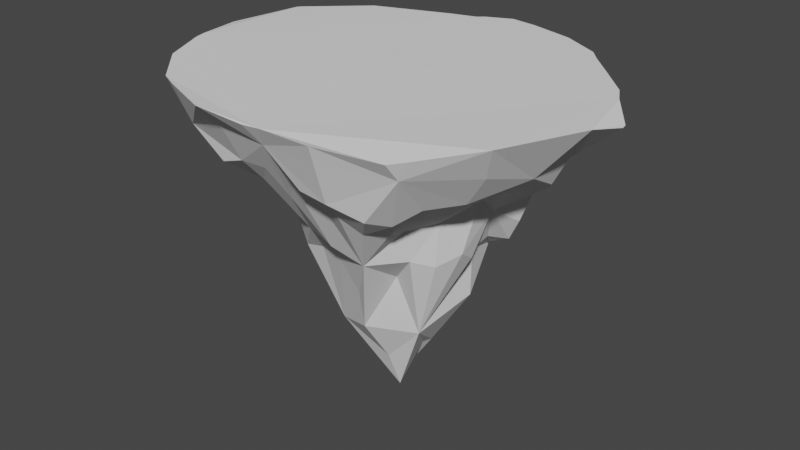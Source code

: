 # Source: island_base.blend  (saved by Blender 4.0.36; exported with 4.5.12 LTS)
import bpy
from mathutils import Matrix  # noqa: F401  (used for matrix-valued properties, if any)

bpy.ops.wm.read_factory_settings(use_empty=True)
scene = bpy.context.scene
scene.name = 'Scene'

# ---- collections
col_collection = bpy.data.collections.new('Collection'); scene.collection.children.link(col_collection)

# ---- world
world_world = bpy.data.worlds.new('World'); scene.world = world_world
world_world.use_nodes = True; world_world.node_tree.nodes.clear()
_N = world_world.node_tree.nodes; _L = world_world.node_tree.links
n0 = _N.new('ShaderNodeOutputWorld'); n0.name = 'World Output'; n0.location = (300, 300)
n1 = _N.new('ShaderNodeBackground'); n1.name = 'Background'; n1.location = (10, 300)
n1.inputs[0].default_value = (0.05088, 0.05088, 0.05088, 1.0)
_L.new(n1.outputs[0], n0.inputs[0])
n0.is_active_output = True
world_world.color = (0.05088, 0.05088, 0.05088)
world_world.use_sun_shadow = False
world_world.sun_shadow_jitter_overblur = 0.0

# ---- meshes
me_icosphere_001 = bpy.data.meshes.new('Icosphere.001')
me_icosphere_001.from_pydata([(0.0576, 0.02193, -2.025), (0.5821, -0.3915, -0.6441), (-0.2304, -0.6358, -0.8427), (-0.6962, 0.05211, -0.8701), (-0.1778, 0.8084, -0.5877), (0.588, 0.411, -0.776), (-0.2486, -0.3268, -1.636), (0.3572, -0.2903, -1.543), (0.2446, -0.6801, -0.9256), (0.6612, 0.03243, -0.6945), (0.4386, 0.3316, -1.105), (-0.3764, 0.1376, -1.489), (-0.6074, -0.3025, -0.9326), (-0.1008, 0.4888, -1.104), (-0.462, 0.497, -0.7797), (0.2773, 0.6979, -0.6844), (0.9168, -0.2022, -0.4117), (0.9355, 0.2926, -0.3515), (-0.01759, -0.9715, -0.3661), (-1.079, -0.2793, -0.4362), (-0.7814, -0.6683, -0.407), (-0.08054, -0.1218, -1.998), (0.5505, -0.3785, -0.9545), (-0.02822, -0.5846, -0.9851), (0.666, -0.1763, -0.6967), (0.5324, 0.3646, -1.036), (-0.1879, 0.1173, -1.653), (-0.6658, -0.1143, -0.8881), (-0.07487, 0.29, -1.559), (-0.3982, 0.799, -0.6436), (0.4101, 0.5073, -0.7855), (0.7825, -0.3184, -0.4807), (-0.1545, -0.8653, -0.5197), (-0.9947, -0.1226, -0.5265), (0.7376, 0.676, -0.4751), (-0.2922, -0.4655, -1.063), (0.1943, -0.04276, -1.794), (0.4457, -0.5515, -0.6808), (0.7164, 0.2514, -0.8349), (0.07235, 0.2981, -1.725), (-0.5883, 0.09886, -0.9996), (-0.4787, -0.5069, -0.8396), (-0.1478, 0.701, -0.8875), (-0.6963, 0.3219, -0.9048), (0.07915, 0.7834, -0.5523), (0.8024, 0.4112, -0.4767), (0.6661, -0.5805, -0.5119), (-0.4891, -0.7761, -0.5278), (-0.9782, 0.1964, -0.5401), (0.4986, 0.8623, -0.412), (0.2601, 0.8883, -0.3885), (-0.5681, 0.676, -0.3443), (-0.7812, 0.4694, -0.38), (-0.9886, -0.5594, -0.3768), (-0.8942, -0.2724, -0.6646), (-0.7492, -0.4927, -0.6623), (0.1418, -0.886, -0.5114), (0.4085, -0.8606, -0.5907), (1.03, 0.1675, -0.3555), (0.8542, -0.0596, -0.4998), (0.8441, 0.2127, -0.5116), (0.2944, 0.4215, -0.9505), (0.1359, 0.5223, -1.195), (0.1141, 0.6271, -0.9331), (-0.2764, 0.4464, -0.9587), (-0.281, 0.3004, -1.394), (-0.4736, 0.3146, -1.107), (-0.5718, -0.08635, -1.134), (-0.3418, -0.09094, -1.557), (-0.4864, -0.2771, -1.255), (0.5387, 0.1711, -0.9668), (0.6121, -0.0954, -0.9828), (0.4865, 0.07416, -1.37), (0.0636, -0.5231, -1.246), (0.08988, -0.2728, -1.83), (0.2744, -0.4082, -1.105), (0.108, -0.1765, -2.098), (0.6412, -0.2362, -0.8934), (-0.2386, -0.006255, -1.891), (-0.1663, 0.2232, -1.566), (-0.07287, 0.4074, -1.542), (0.6938, -0.1538, -0.5329), (0.03749, -0.7371, -0.8373), (-0.7644, -0.1667, -0.709), (-0.4762, 0.7873, -0.3951), (0.6375, 0.7892, -0.471), (0.7862, -0.4843, -0.4571), (-0.348, -0.8877, -0.4564), (-1.07, 0.04286, -0.4527), (0.8033, 0.5649, -0.3834), (0.3726, 0.8923, -0.2672), (0.119, 0.8864, -0.399), (-0.7334, 0.6314, -0.2327), (-0.7939, 0.3572, -0.6841), (-0.9347, -0.4234, -0.482), (-0.5429, -0.5675, -0.6481), (0.2991, -0.9471, -0.4787), (0.5335, -0.6971, -0.5443), (0.9927, 0.1007, -0.4732), (0.776, 0.3054, -0.6344), (0.3856, 0.4213, -0.9833), (0.1961, 0.5395, -0.9981), (0.002725, 0.6971, -0.8282), (-0.2766, 0.6578, -0.8629), (-0.3354, 0.3484, -1.132), (-0.6188, 0.2506, -1.032), (-0.6113, -0.03136, -0.9969), (-0.5049, -0.165, -1.303), (-0.4613, -0.4344, -1.115), (0.6273, 0.2787, -0.9995), (0.5081, 0.05139, -1.021), (0.2204, 0.0187, -1.79), (-0.0738, -0.5393, -1.05), (0.04547, -0.457, -1.531), (0.4462, -0.4937, -0.9041), (-1.168, 0.3848, -0.2091), (-1.114, 0.4588, -0.1689), (-0.386, 0.8921, -0.4282), (-0.2391, 0.9576, -0.3166), (1.116, -0.2391, -0.2544), (0.9341, -0.3687, -0.3714), (-0.04007, -1.163, -0.06707), (-0.1977, -1.011, -0.2992), (-1.349, -0.443, -0.1178), (-1.258, -0.1845, -0.3178), (-0.4568, 1.064, 0.08436), (-0.3629, 0.9722, -0.03895), (0.8097, 0.8798, 0.0813), (0.7354, 0.707, -0.1586), (-0.04469, 0.9219, -0.4063), (1.397, -0.1439, 0.07877), (0.9097, 0.4633, -0.2449), (1.072, 0.3864, -0.06859), (0.02422, -1.246, 0.07219), (0.7483, -0.7541, -0.3703), (0.8043, -1.026, -0.08369), (-1.408, -0.427, 0.09047), (-0.6038, -0.9672, -0.3874), (-0.9015, -0.9329, -0.232), (-0.1939, 1.169, -0.08373), (-1.46, 0.2931, 0.07482), (-1.339, 0.1289, -0.09624), (-1.429, -0.3407, 0.09039), (-0.4406, -1.115, -0.06801), (-0.09907, -1.258, 0.06934), (1.053, -0.6051, -0.1456), (1.278, -0.421, 0.07949), (0.7318, 0.9704, 0.08161), (0.543, 0.8653, -0.131), (0.1348, 1.212, 0.08117), (0.2393, 1.038, -0.1781), (-0.6937, 0.9822, 0.08371), (-0.6803, 0.8335, -0.2181), (-1.392, 0.522, 0.08233), (-1.019, 0.5888, -0.167), (-1.25, -0.5866, -0.2414), (-1.114, -0.3945, -0.3838), (0.3716, -1.197, -0.05159), (0.1556, -1.092, -0.3082), (0.5479, -1.007, -0.4141), (1.13, 0.1015, -0.2381), (1.009, -0.08541, -0.3866), (-0.5144, 0.9147, -0.3152), (0.6415, 0.7895, -0.2471), (0.894, -0.5528, -0.3625), (-0.3986, -1.005, -0.3107), (-1.238, 0.0548, -0.2915), (-1.209, 0.2501, -0.2501), (0.8654, 0.6041, -0.1971), (1.008, 0.6779, 0.08054), (0.4153, 0.9927, -0.06895), (0.4531, 1.123, 0.08175), (0.02983, 1.004, -0.2671), (-0.8742, 0.749, -0.122), (-1.008, 0.871, 0.08344), (-1.099, -0.4682, -0.3691), (0.3467, -1.091, -0.3324), (0.6132, -0.853, -0.4745), (1.294, 0.1061, -0.06687), (1.445, 0.1255, 0.03409), (1.458, 0.07635, 0.03709), (1.058, 0.04215, -0.4055), (1.274, 0.3491, 0.07931), (0.7916, -1.117, 0.03613), (-0.994, -1.03, 0.07859), (-1.411, 0.4994, 0.08159), (-0.05773, 1.236, 0.08283), (1.203, 0.4754, 0.07978), (1.068, 0.615, 0.08031), (-0.841, -1.105, 0.08248), (0.8684, -1.035, 0.04437), (-0.28, 1.111, 0.08488), (-0.2322, 1.147, 0.08567), (-1.521, -0.001035, 0.0691), (-0.4708, -1.253, 0.08431), (1.155, -0.705, 0.07997), (-1.258, -0.7546, 0.08877), (0.3827, -1.244, 0.06871)], [], [(0, 36, 76, 21), (7, 74, 76, 36), (6, 21, 76, 74), (1, 22, 77, 24), (7, 71, 77, 22), (9, 24, 77, 71), (0, 21, 78, 26), (6, 68, 78, 21), (11, 26, 78, 68), (0, 26, 79, 28), (11, 65, 79, 26), (13, 28, 79, 65), (0, 28, 80, 39), (13, 62, 80, 28), (10, 39, 80, 62), (1, 24, 81, 31), (9, 59, 81, 24), (16, 31, 81, 59), (2, 23, 82, 32), (8, 56, 82, 23), (18, 32, 82, 56), (3, 27, 83, 33), (12, 54, 83, 27), (19, 33, 83, 54), (14, 51, 84, 29), (5, 30, 85, 34), (15, 49, 85, 30), (1, 31, 86, 46), (2, 32, 87, 47), (89, 34, 128, 168), (4, 29, 117, 118), (3, 33, 88, 48), (84, 51, 152, 162), (57, 97, 177, 159), (48, 88, 166, 167), (29, 84, 162, 117), (5, 34, 89, 45), (97, 46, 134, 177), (88, 33, 124, 166), (92, 52, 154, 173), (15, 50, 90, 49), (47, 87, 165, 137), (15, 44, 91, 50), (51, 92, 173, 152), (19, 54, 156, 123), (96, 57, 159, 176), (14, 52, 92, 51), (50, 91, 172, 150), (14, 43, 93, 52), (3, 48, 93, 43), (116, 52, 93, 48, 115), (53, 20, 138, 155), (12, 55, 94, 54), (20, 53, 94, 55), (12, 41, 95, 55), (2, 47, 95, 41), (20, 55, 95, 47), (17, 45, 131, 132), (8, 57, 96, 56), (56, 96, 176, 158), (8, 37, 97, 57), (1, 46, 97, 37), (16, 59, 161, 119), (87, 32, 122, 165), (116, 115, 185, 153), (9, 60, 98, 59), (17, 58, 98, 60), (9, 38, 99, 60), (5, 45, 99, 38), (17, 60, 99, 45), (10, 61, 100, 25), (15, 30, 100, 61), (5, 25, 100, 30), (10, 62, 101, 61), (13, 63, 101, 62), (15, 61, 101, 63), (13, 42, 102, 63), (4, 44, 102, 42), (15, 63, 102, 44), (13, 64, 103, 42), (14, 29, 103, 64), (4, 42, 103, 29), (13, 65, 104, 64), (11, 66, 104, 65), (14, 64, 104, 66), (11, 40, 105, 66), (3, 43, 105, 40), (14, 66, 105, 43), (11, 67, 106, 40), (12, 27, 106, 67), (3, 40, 106, 27), (11, 68, 107, 67), (6, 69, 107, 68), (12, 67, 107, 69), (6, 35, 108, 69), (2, 41, 108, 35), (12, 69, 108, 41), (9, 70, 109, 38), (10, 25, 109, 70), (5, 38, 109, 25), (9, 71, 110, 70), (7, 72, 110, 71), (10, 70, 110, 72), (7, 36, 111, 72), (0, 39, 111, 36), (10, 72, 111, 39), (6, 73, 112, 35), (8, 23, 112, 73), (2, 35, 112, 23), (6, 74, 113, 73), (7, 75, 113, 74), (8, 73, 113, 75), (7, 22, 114, 75), (1, 37, 114, 22), (8, 75, 114, 37), (33, 19, 123, 124), (58, 17, 132, 160), (46, 86, 164, 134), (91, 44, 129, 172), (98, 58, 160, 181), (52, 116, 153, 154), (86, 31, 120, 164), (32, 18, 121, 122), (90, 50, 150, 170), (44, 4, 118, 129), (94, 53, 155, 175), (115, 48, 167, 185), (34, 85, 163, 128), (59, 98, 181, 161), (49, 90, 170, 148), (31, 16, 119, 120), (85, 49, 148, 163), (45, 89, 168, 131), (54, 94, 175, 156), (18, 56, 158, 121), (20, 47, 137, 138), (118, 117, 162, 126), (125, 126, 162, 152, 151), (127, 128, 163, 148, 147), (119, 145, 164, 120), (135, 134, 164, 145), (121, 143, 165, 122), (138, 137, 165, 143), (123, 141, 166, 124), (185, 167, 166, 141, 140), (125, 191, 126), (186, 139, 192), (127, 169, 168, 128), (140, 141, 193), (147, 148, 170, 171), (149, 171, 170, 150), (118, 139, 172, 129), (149, 150, 172, 139, 186), (151, 152, 173, 174), (153, 174, 173, 154), (123, 156, 175, 155), (121, 158, 176, 157), (135, 157, 176, 159), (135, 159, 177, 134), (179, 180, 178), (119, 161, 181, 160), (118, 126, 191, 192, 139), (119, 146, 195, 145), (135, 145, 195, 190), (121, 144, 194, 143), (138, 143, 194, 189), (123, 142, 193, 141), (132, 131, 168, 169, 188), (132, 188, 187), (123, 136, 142), (123, 155, 196, 136), (121, 133, 144), (121, 157, 197, 133), (119, 130, 146), (119, 160, 178, 180, 130), (180, 179, 182, 187, 188, 169, 127, 147, 171, 149, 186, 192, 191, 125, 151, 174, 153, 185, 140, 193, 142, 136, 196, 184, 189, 194, 144, 133, 197, 183, 190, 195, 146, 130), (138, 189, 184), (138, 184, 196, 155), (135, 190, 183), (135, 183, 197, 157), (132, 187, 182), (132, 182, 179, 178, 160)])
_uv = me_icosphere_001.uv_layers.new(name='UVMap')
_uv.uv.foreach_set('vector', [0.1818, 0.0, 0.2045, 0.03937, 0.1818, 0.05249, 0.1591, 0.03937, 0.2273, 0.07873, 0.1818, 0.07873, 0.1818, 0.05249, 0.2045, 0.03937, 0.1364, 0.07873, 0.1591, 0.03937, 0.1818, 0.05249, 0.1818, 0.07873, 0.2727, 0.1575, 0.2955, 0.1181, 0.3182, 0.1312, 0.3182, 0.1575, 0.3182, 0.07873, 0.3409, 0.1181, 0.3182, 0.1312, 0.2955, 0.1181, 0.3636, 0.1575, 0.3182, 0.1575, 0.3182, 0.1312, 0.3409, 0.1181, 0.9091, 0.0, 0.9318, 0.03937, 0.9091, 0.05249, 0.8864, 0.03937, 0.9545, 0.07873, 0.9091, 0.07873, 0.9091, 0.05249, 0.9318, 0.03937, 0.8636, 0.07873, 0.8864, 0.03937, 0.9091, 0.05249, 0.9091, 0.07873, 0.7273, 0.0, 0.75, 0.03937, 0.7273, 0.05249, 0.7045, 0.03937, 0.7727, 0.07873, 0.7273, 0.07873, 0.7273, 0.05249, 0.75, 0.03937, 0.6818, 0.07873, 0.7045, 0.03937, 0.7273, 0.05249, 0.7273, 0.07873, 0.5455, 0.0, 0.5682, 0.03937, 0.5455, 0.05249, 0.5227, 0.03937, 0.5909, 0.07873, 0.5455, 0.07873, 0.5455, 0.05249, 0.5682, 0.03937, 0.5, 0.07873, 0.5227, 0.03937, 0.5455, 0.05249, 0.5455, 0.07873, 0.2727, 0.1575, 0.3182, 0.1575, 0.3182, 0.1837, 0.2955, 0.1968, 0.3636, 0.1575, 0.3409, 0.1968, 0.3182, 0.1837, 0.3182, 0.1575, 0.3182, 0.2362, 0.2955, 0.1968, 0.3182, 0.1837, 0.3409, 0.1968, 0.09091, 0.1575, 0.1364, 0.1575, 0.1364, 0.1837, 0.1136, 0.1968, 0.1818, 0.1575, 0.1591, 0.1968, 0.1364, 0.1837, 0.1364, 0.1575, 0.1364, 0.2362, 0.1136, 0.1968, 0.1364, 0.1837, 0.1591, 0.1968, 0.8182, 0.1575, 0.8636, 0.1575, 0.8636, 0.1837, 0.8409, 0.1968, 0.9091, 0.1575, 0.8864, 0.1968, 0.8636, 0.1837, 0.8636, 0.1575, 0.8636, 0.2362, 0.8409, 0.1968, 0.8636, 0.1837, 0.8864, 0.1968, 0.7273, 0.1575, 0.7045, 0.1968, 0.6818, 0.1837, 0.6818, 0.1575, 0.4545, 0.1575, 0.5, 0.1575, 0.5, 0.1837, 0.4773, 0.1968, 0.5455, 0.1575, 0.5227, 0.1968, 0.5, 0.1837, 0.5, 0.1575, 0.2727, 0.1575, 0.2955, 0.1968, 0.2727, 0.2099, 0.25, 0.1968, 0.09091, 0.1575, 0.1136, 0.1968, 0.09091, 0.2099, 0.06818, 0.1968, 0.4545, 0.2099, 0.4773, 0.1968, 0.4773, 0.1968, 0.4545, 0.2099, 0.6364, 0.1575, 0.6818, 0.1575, 0.6818, 0.1575, 0.6364, 0.1575, 0.8182, 0.1575, 0.8409, 0.1968, 0.8182, 0.2099, 0.7955, 0.1968, 0.6818, 0.1837, 0.7045, 0.1968, 0.7045, 0.1968, 0.6818, 0.1837, 0.2045, 0.1968, 0.2273, 0.1837, 0.2273, 0.1837, 0.2045, 0.1968, 0.7955, 0.1968, 0.8182, 0.2099, 0.8182, 0.2099, 0.7955, 0.1968, 0.6818, 0.1575, 0.6818, 0.1837, 0.6818, 0.1837, 0.6818, 0.1575, 0.4545, 0.1575, 0.4773, 0.1968, 0.4545, 0.2099, 0.4318, 0.1968, 0.2273, 0.1837, 0.25, 0.1968, 0.25, 0.1968, 0.2273, 0.1837, 0.8182, 0.2099, 0.8409, 0.1968, 0.8409, 0.1968, 0.8182, 0.2099, 0.7273, 0.2099, 0.75, 0.1968, 0.75, 0.1968, 0.7273, 0.2099, 0.5455, 0.1575, 0.5682, 0.1968, 0.5455, 0.2099, 0.5227, 0.1968, 0.06818, 0.1968, 0.09091, 0.2099, 0.09091, 0.2099, 0.06818, 0.1968, 0.5455, 0.1575, 0.5909, 0.1575, 0.5909, 0.1837, 0.5682, 0.1968, 0.7045, 0.1968, 0.7273, 0.2099, 0.7273, 0.2099, 0.7045, 0.1968, 0.8636, 0.2362, 0.8864, 0.1968, 0.8864, 0.1968, 0.8636, 0.2362, 0.1818, 0.2099, 0.2045, 0.1968, 0.2045, 0.1968, 0.1818, 0.2099, 0.7273, 0.1575, 0.75, 0.1968, 0.7273, 0.2099, 0.7045, 0.1968, 0.5682, 0.1968, 0.5909, 0.1837, 0.5909, 0.1837, 0.5682, 0.1968, 0.7273, 0.1575, 0.7727, 0.1575, 0.7727, 0.1837, 0.75, 0.1968, 0.8182, 0.1575, 0.7955, 0.1968, 0.7727, 0.1837, 0.7727, 0.1575, 0.7712, 0.2336, 0.75, 0.1968, 0.7727, 0.1837, 0.7955, 0.1968, 0.774, 0.234, 0.9091, 0.2362, 0.9545, 0.2362, 0.9545, 0.2362, 0.9091, 0.2362, 0.9091, 0.1575, 0.9318, 0.1968, 0.9091, 0.2099, 0.8864, 0.1968, 0.9545, 0.2362, 0.9091, 0.2362, 0.9091, 0.2099, 0.9318, 0.1968, 0.9091, 0.1575, 0.9545, 0.1575, 0.9545, 0.1837, 0.9318, 0.1968, 1.0, 0.1575, 0.9773, 0.1968, 0.9545, 0.1837, 0.9545, 0.1575, 0.9545, 0.2362, 0.9318, 0.1968, 0.9545, 0.1837, 0.9773, 0.1968, 0.4091, 0.2362, 0.4318, 0.1968, 0.4318, 0.1968, 0.4091, 0.2362, 0.1818, 0.1575, 0.2045, 0.1968, 0.1818, 0.2099, 0.1591, 0.1968, 0.1591, 0.1968, 0.1818, 0.2099, 0.1818, 0.2099, 0.1591, 0.1968, 0.1818, 0.1575, 0.2273, 0.1575, 0.2273, 0.1837, 0.2045, 0.1968, 0.2727, 0.1575, 0.25, 0.1968, 0.2273, 0.1837, 0.2273, 0.1575, 0.3182, 0.2362, 0.3409, 0.1968, 0.3409, 0.1968, 0.3182, 0.2362, 0.09091, 0.2099, 0.1136, 0.1968, 0.1136, 0.1968, 0.09091, 0.2099, 0.7712, 0.2336, 0.774, 0.234, 0.774, 0.234, 0.7712, 0.2336, 0.3636, 0.1575, 0.3864, 0.1968, 0.3636, 0.2099, 0.3409, 0.1968, 0.4091, 0.2362, 0.3636, 0.2362, 0.3636, 0.2099, 0.3864, 0.1968, 0.3636, 0.1575, 0.4091, 0.1575, 0.4091, 0.1837, 0.3864, 0.1968, 0.4545, 0.1575, 0.4318, 0.1968, 0.4091, 0.1837, 0.4091, 0.1575, 0.4091, 0.2362, 0.3864, 0.1968, 0.4091, 0.1837, 0.4318, 0.1968, 0.5, 0.07873, 0.5227, 0.1181, 0.5, 0.1312, 0.4773, 0.1181, 0.5455, 0.1575, 0.5, 0.1575, 0.5, 0.1312, 0.5227, 0.1181, 0.4545, 0.1575, 0.4773, 0.1181, 0.5, 0.1312, 0.5, 0.1575, 0.5, 0.07873, 0.5455, 0.07873, 0.5455, 0.105, 0.5227, 0.1181, 0.5909, 0.07873, 0.5682, 0.1181, 0.5455, 0.105, 0.5455, 0.07873, 0.5455, 0.1575, 0.5227, 0.1181, 0.5455, 0.105, 0.5682, 0.1181, 0.5909, 0.07873, 0.6136, 0.1181, 0.5909, 0.1312, 0.5682, 0.1181, 0.6364, 0.1575, 0.5909, 0.1575, 0.5909, 0.1312, 0.6136, 0.1181, 0.5455, 0.1575, 0.5682, 0.1181, 0.5909, 0.1312, 0.5909, 0.1575, 0.6818, 0.07873, 0.7045, 0.1181, 0.6818, 0.1312, 0.6591, 0.1181, 0.7273, 0.1575, 0.6818, 0.1575, 0.6818, 0.1312, 0.7045, 0.1181, 0.6364, 0.1575, 0.6591, 0.1181, 0.6818, 0.1312, 0.6818, 0.1575, 0.6818, 0.07873, 0.7273, 0.07873, 0.7273, 0.105, 0.7045, 0.1181, 0.7727, 0.07873, 0.75, 0.1181, 0.7273, 0.105, 0.7273, 0.07873, 0.7273, 0.1575, 0.7045, 0.1181, 0.7273, 0.105, 0.75, 0.1181, 0.7727, 0.07873, 0.7955, 0.1181, 0.7727, 0.1312, 0.75, 0.1181, 0.8182, 0.1575, 0.7727, 0.1575, 0.7727, 0.1312, 0.7955, 0.1181, 0.7273, 0.1575, 0.75, 0.1181, 0.7727, 0.1312, 0.7727, 0.1575, 0.8636, 0.07873, 0.8864, 0.1181, 0.8636, 0.1312, 0.8409, 0.1181, 0.9091, 0.1575, 0.8636, 0.1575, 0.8636, 0.1312, 0.8864, 0.1181, 0.8182, 0.1575, 0.8409, 0.1181, 0.8636, 0.1312, 0.8636, 0.1575, 0.8636, 0.07873, 0.9091, 0.07873, 0.9091, 0.105, 0.8864, 0.1181, 0.9545, 0.07873, 0.9318, 0.1181, 0.9091, 0.105, 0.9091, 0.07873, 0.9091, 0.1575, 0.8864, 0.1181, 0.9091, 0.105, 0.9318, 0.1181, 0.9545, 0.07873, 0.9773, 0.1181, 0.9545, 0.1312, 0.9318, 0.1181, 1.0, 0.1575, 0.9545, 0.1575, 0.9545, 0.1312, 0.9773, 0.1181, 0.9091, 0.1575, 0.9318, 0.1181, 0.9545, 0.1312, 0.9545, 0.1575, 0.3636, 0.1575, 0.3864, 0.1181, 0.4091, 0.1312, 0.4091, 0.1575, 0.4091, 0.07873, 0.4318, 0.1181, 0.4091, 0.1312, 0.3864, 0.1181, 0.4545, 0.1575, 0.4091, 0.1575, 0.4091, 0.1312, 0.4318, 0.1181, 0.3636, 0.1575, 0.3409, 0.1181, 0.3636, 0.105, 0.3864, 0.1181, 0.3182, 0.07873, 0.3636, 0.07873, 0.3636, 0.105, 0.3409, 0.1181, 0.4091, 0.07873, 0.3864, 0.1181, 0.3636, 0.105, 0.3636, 0.07873, 0.3182, 0.07873, 0.3409, 0.03937, 0.3636, 0.05249, 0.3636, 0.07873, 0.3636, 0.0, 0.3864, 0.03937, 0.3636, 0.05249, 0.3409, 0.03937, 0.4091, 0.07873, 0.3636, 0.07873, 0.3636, 0.05249, 0.3864, 0.03937, 0.1364, 0.07873, 0.1591, 0.1181, 0.1364, 0.1312, 0.1136, 0.1181, 0.1818, 0.1575, 0.1364, 0.1575, 0.1364, 0.1312, 0.1591, 0.1181, 0.09091, 0.1575, 0.1136, 0.1181, 0.1364, 0.1312, 0.1364, 0.1575, 0.1364, 0.07873, 0.1818, 0.07873, 0.1818, 0.105, 0.1591, 0.1181, 0.2273, 0.07873, 0.2045, 0.1181, 0.1818, 0.105, 0.1818, 0.07873, 0.1818, 0.1575, 0.1591, 0.1181, 0.1818, 0.105, 0.2045, 0.1181, 0.2273, 0.07873, 0.25, 0.1181, 0.2273, 0.1312, 0.2045, 0.1181, 0.2727, 0.1575, 0.2273, 0.1575, 0.2273, 0.1312, 0.25, 0.1181, 0.1818, 0.1575, 0.2045, 0.1181, 0.2273, 0.1312, 0.2273, 0.1575, 0.8409, 0.1968, 0.8636, 0.2362, 0.8636, 0.2362, 0.8409, 0.1968, 0.3636, 0.2362, 0.4091, 0.2362, 0.4091, 0.2362, 0.3636, 0.2362, 0.25, 0.1968, 0.2727, 0.2099, 0.2727, 0.2099, 0.25, 0.1968, 0.5909, 0.1837, 0.5909, 0.1575, 0.5909, 0.1575, 0.5909, 0.1837, 0.3636, 0.2099, 0.3636, 0.2362, 0.3636, 0.2362, 0.3636, 0.2099, 0.75, 0.1968, 0.7712, 0.2336, 0.7712, 0.2336, 0.75, 0.1968, 0.2727, 0.2099, 0.2955, 0.1968, 0.2955, 0.1968, 0.2727, 0.2099, 0.1136, 0.1968, 0.1364, 0.2362, 0.1364, 0.2362, 0.1136, 0.1968, 0.5455, 0.2099, 0.5682, 0.1968, 0.5682, 0.1968, 0.5455, 0.2099, 0.5909, 0.1575, 0.6364, 0.1575, 0.6364, 0.1575, 0.5909, 0.1575, 0.9091, 0.2099, 0.9091, 0.2362, 0.9091, 0.2362, 0.9091, 0.2099, 0.774, 0.234, 0.7955, 0.1968, 0.7955, 0.1968, 0.774, 0.234, 0.4773, 0.1968, 0.5, 0.1837, 0.5, 0.1837, 0.4773, 0.1968, 0.3409, 0.1968, 0.3636, 0.2099, 0.3636, 0.2099, 0.3409, 0.1968, 0.5227, 0.1968, 0.5455, 0.2099, 0.5455, 0.2099, 0.5227, 0.1968, 0.2955, 0.1968, 0.3182, 0.2362, 0.3182, 0.2362, 0.2955, 0.1968, 0.5, 0.1837, 0.5227, 0.1968, 0.5227, 0.1968, 0.5, 0.1837, 0.4318, 0.1968, 0.4545, 0.2099, 0.4545, 0.2099, 0.4318, 0.1968, 0.8864, 0.1968, 0.9091, 0.2099, 0.9091, 0.2099, 0.8864, 0.1968, 0.1364, 0.2362, 0.1591, 0.1968, 0.1591, 0.1968, 0.1364, 0.2362, 0.9545, 0.2362, 0.9773, 0.1968, 0.9773, 0.1968, 0.9545, 0.2362, 0.6364, 0.1575, 0.6818, 0.1575, 0.6818, 0.1837, 0.6591, 0.1968, 0.6647, 0.2065, 0.6591, 0.1968, 0.6818, 0.1837, 0.7045, 0.1968, 0.6937, 0.2156, 0.4913, 0.2212, 0.4773, 0.1968, 0.5, 0.1837, 0.5227, 0.1968, 0.5075, 0.2231, 0.3182, 0.2362, 0.2727, 0.2362, 0.2727, 0.2099, 0.2955, 0.1968, 0.2273, 0.2362, 0.25, 0.1968, 0.2727, 0.2099, 0.2727, 0.2362, 0.1364, 0.2362, 0.09091, 0.2362, 0.09091, 0.2099, 0.1136, 0.1968, 0.04546, 0.2362, 0.06818, 0.1968, 0.09091, 0.2099, 0.09091, 0.2362, 0.8636, 0.2362, 0.8182, 0.2362, 0.8182, 0.2099, 0.8409, 0.1968, 0.774, 0.234, 0.7955, 0.1968, 0.8182, 0.2099, 0.8182, 0.2362, 0.7929, 0.2362, 0.6647, 0.2065, 0.6416, 0.2069, 0.6591, 0.1968, 0.6029, 0.2154, 0.6136, 0.1968, 0.6322, 0.2075, 0.4913, 0.2212, 0.4545, 0.2298, 0.4545, 0.2099, 0.4773, 0.1968, 0.7929, 0.2362, 0.8182, 0.2362, 0.8182, 0.2397, 0.5075, 0.2231, 0.5227, 0.1968, 0.5455, 0.2099, 0.5455, 0.2257, 0.5831, 0.2227, 0.5455, 0.2257, 0.5455, 0.2099, 0.5682, 0.1968, 0.6364, 0.1575, 0.6136, 0.1968, 0.5909, 0.1837, 0.5909, 0.1575, 0.5831, 0.2227, 0.5682, 0.1968, 0.5909, 0.1837, 0.6136, 0.1968, 0.6029, 0.2154, 0.6937, 0.2156, 0.7045, 0.1968, 0.7273, 0.2099, 0.7273, 0.2226, 0.7712, 0.2336, 0.7273, 0.2226, 0.7273, 0.2099, 0.75, 0.1968, 0.8636, 0.2362, 0.8864, 0.1968, 0.9091, 0.2099, 0.9091, 0.2362, 0.1364, 0.2362, 0.1591, 0.1968, 0.1818, 0.2099, 0.1818, 0.2362, 0.2273, 0.2362, 0.1818, 0.2362, 0.1818, 0.2099, 0.2045, 0.1968, 0.2273, 0.2362, 0.2045, 0.1968, 0.2273, 0.1837, 0.25, 0.1968, 0.366, 0.2638, 0.3602, 0.2644, 0.3636, 0.2624, 0.3182, 0.2362, 0.3409, 0.1968, 0.3636, 0.2099, 0.3636, 0.2362, 0.6364, 0.1575, 0.6591, 0.1968, 0.6416, 0.2069, 0.6322, 0.2075, 0.6136, 0.1968, 0.3182, 0.2362, 0.304, 0.2608, 0.2727, 0.2539, 0.2727, 0.2362, 0.2273, 0.2362, 0.2727, 0.2362, 0.2727, 0.2539, 0.2324, 0.2451, 0.1364, 0.2362, 0.1298, 0.2476, 0.09091, 0.2484, 0.09091, 0.2362, 0.04546, 0.2362, 0.09091, 0.2362, 0.09091, 0.2484, 0.05332, 0.2498, 0.8636, 0.2362, 0.8594, 0.2436, 0.8182, 0.2397, 0.8182, 0.2362, 0.4091, 0.2362, 0.4318, 0.1968, 0.4545, 0.2099, 0.4545, 0.2298, 0.4423, 0.2362, 0.4091, 0.2362, 0.4423, 0.2362, 0.4162, 0.2486, 0.8636, 0.2362, 0.8686, 0.2448, 0.8594, 0.2436, 0.8636, 0.2362, 0.9091, 0.2362, 0.9091, 0.2486, 0.8686, 0.2448, 0.1364, 0.2362, 0.1434, 0.2484, 0.1298, 0.2476, 0.1364, 0.2362, 0.1818, 0.2362, 0.1818, 0.2463, 0.1434, 0.2484, 0.3182, 0.2362, 0.3352, 0.2656, 0.304, 0.2608, 0.3182, 0.2362, 0.3636, 0.2362, 0.3636, 0.2624, 0.3602, 0.2644, 0.3352, 0.2656, 0.3602, 0.2644, 0.366, 0.2638, 0.3987, 0.2542, 0.4162, 0.2486, 0.4423, 0.2362, 0.4545, 0.2298, 0.4913, 0.2212, 0.5075, 0.2231, 0.5455, 0.2257, 0.5831, 0.2227, 0.6029, 0.2154, 0.6322, 0.2075, 0.6416, 0.2069, 0.6647, 0.2065, 0.6937, 0.2156, 0.7273, 0.2226, 0.7712, 0.2336, 0.774, 0.234, 0.7929, 0.2362, 0.8182, 0.2397, 0.8594, 0.2436, 0.8686, 0.2448, 0.9091, 0.2486, 0.03698, 0.2509, 0.05332, 0.2498, 0.09091, 0.2484, 0.1298, 0.2476, 0.1434, 0.2484, 0.1818, 0.2463, 0.2218, 0.2456, 0.2324, 0.2451, 0.2727, 0.2539, 0.304, 0.2608, 0.3352, 0.2656, 0.04546, 0.2362, 0.05332, 0.2498, 0.03698, 0.2509, 0.9545, 0.2362, 0.9461, 0.2509, 0.9091, 0.2486, 0.9091, 0.2362, 0.2273, 0.2362, 0.2324, 0.2451, 0.2218, 0.2456, 0.2273, 0.2362, 0.2218, 0.2456, 0.1818, 0.2463, 0.1818, 0.2362, 0.4091, 0.2362, 0.4162, 0.2486, 0.3987, 0.2542, 0.4091, 0.2362, 0.3987, 0.2542, 0.366, 0.2638, 0.3636, 0.2624, 0.3636, 0.2362])
_ca = me_icosphere_001.color_attributes.new('Attribute', 'BYTE_COLOR', 'CORNER')
_ca.data.foreach_set('color', [1.0, 1.0, 1.0, 1.0, 1.0, 1.0, 1.0, 1.0, 1.0, 1.0, 1.0, 1.0, 1.0, 1.0, 1.0, 1.0, 1.0, 1.0, 1.0, 1.0, 1.0, 1.0, 1.0, 1.0, 1.0, 1.0, 1.0, 1.0, 1.0, 1.0, 1.0, 1.0, 1.0, 1.0, 1.0, 1.0, 1.0, 1.0, 1.0, 1.0, 1.0, 1.0, 1.0, 1.0, 1.0, 1.0, 1.0, 1.0, 1.0, 1.0, 1.0, 1.0, 1.0, 1.0, 1.0, 1.0, 1.0, 1.0, 1.0, 1.0, 1.0, 1.0, 1.0, 1.0, 1.0, 1.0, 1.0, 1.0, 1.0, 1.0, 1.0, 1.0, 1.0, 1.0, 1.0, 1.0, 1.0, 1.0, 1.0, 1.0, 1.0, 1.0, 1.0, 1.0, 1.0, 1.0, 1.0, 1.0, 1.0, 1.0, 1.0, 1.0, 1.0, 1.0, 1.0, 1.0, 1.0, 1.0, 1.0, 1.0, 1.0, 1.0, 1.0, 1.0, 1.0, 1.0, 1.0, 1.0, 1.0, 1.0, 1.0, 1.0, 1.0, 1.0, 1.0, 1.0, 1.0, 1.0, 1.0, 1.0, 1.0, 1.0, 1.0, 1.0, 1.0, 1.0, 1.0, 1.0, 1.0, 1.0, 1.0, 1.0, 1.0, 1.0, 1.0, 1.0, 1.0, 1.0, 1.0, 1.0, 1.0, 1.0, 1.0, 1.0, 1.0, 1.0, 1.0, 1.0, 1.0, 1.0, 1.0, 1.0, 1.0, 1.0, 1.0, 1.0, 1.0, 1.0, 1.0, 1.0, 1.0, 1.0, 1.0, 1.0, 1.0, 1.0, 1.0, 1.0, 1.0, 1.0, 1.0, 1.0, 1.0, 1.0, 1.0, 1.0, 1.0, 1.0, 1.0, 1.0, 1.0, 1.0, 1.0, 1.0, 1.0, 1.0, 1.0, 1.0, 1.0, 1.0, 1.0, 1.0, 1.0, 1.0, 1.0, 1.0, 1.0, 1.0, 1.0, 1.0, 1.0, 1.0, 1.0, 1.0, 1.0, 1.0, 1.0, 1.0, 1.0, 1.0, 1.0, 1.0, 1.0, 1.0, 1.0, 1.0, 1.0, 1.0, 1.0, 1.0, 1.0, 1.0, 1.0, 1.0, 1.0, 1.0, 1.0, 1.0, 1.0, 1.0, 1.0, 1.0, 1.0, 1.0, 1.0, 1.0, 1.0, 1.0, 1.0, 1.0, 1.0, 1.0, 1.0, 1.0, 1.0, 1.0, 1.0, 1.0, 1.0, 1.0, 1.0, 1.0, 1.0, 1.0, 1.0, 1.0, 1.0, 1.0, 1.0, 1.0, 1.0, 1.0, 1.0, 1.0, 1.0, 1.0, 1.0, 1.0, 1.0, 1.0, 1.0, 1.0, 1.0, 1.0, 1.0, 1.0, 1.0, 1.0, 1.0, 1.0, 1.0, 1.0, 1.0, 1.0, 1.0, 1.0, 1.0, 1.0, 1.0, 1.0, 1.0, 1.0, 1.0, 1.0, 1.0, 1.0, 1.0, 1.0, 1.0, 1.0, 1.0, 1.0, 1.0, 1.0, 1.0, 1.0, 1.0, 1.0, 1.0, 1.0, 1.0, 1.0, 1.0, 1.0, 1.0, 1.0, 1.0, 1.0, 1.0, 1.0, 1.0, 1.0, 1.0, 1.0, 1.0, 1.0, 1.0, 1.0, 1.0, 1.0, 1.0, 1.0, 1.0, 1.0, 1.0, 1.0, 1.0, 1.0, 1.0, 1.0, 1.0, 1.0, 1.0, 1.0, 1.0, 1.0, 1.0, 1.0, 1.0, 1.0, 1.0, 1.0, 1.0, 1.0, 1.0, 1.0, 1.0, 1.0, 1.0, 1.0, 1.0, 1.0, 1.0, 1.0, 1.0, 1.0, 1.0, 1.0, 1.0, 1.0, 1.0, 1.0, 1.0, 1.0, 1.0, 1.0, 1.0, 1.0, 1.0, 1.0, 1.0, 1.0, 1.0, 1.0, 1.0, 1.0, 1.0, 1.0, 1.0, 1.0, 1.0, 1.0, 1.0, 1.0, 1.0, 1.0, 1.0, 1.0, 1.0, 1.0, 1.0, 1.0, 1.0, 1.0, 1.0, 1.0, 1.0, 1.0, 1.0, 1.0, 1.0, 1.0, 1.0, 1.0, 1.0, 1.0, 1.0, 1.0, 1.0, 1.0, 1.0, 1.0, 1.0, 1.0, 1.0, 1.0, 1.0, 1.0, 1.0, 1.0, 1.0, 1.0, 1.0, 1.0, 1.0, 1.0, 1.0, 1.0, 1.0, 1.0, 1.0, 1.0, 1.0, 1.0, 1.0, 1.0, 1.0, 1.0, 1.0, 1.0, 1.0, 1.0, 1.0, 1.0, 1.0, 1.0, 1.0, 1.0, 1.0, 1.0, 1.0, 1.0, 1.0, 1.0, 1.0, 1.0, 1.0, 1.0, 1.0, 1.0, 1.0, 1.0, 1.0, 1.0, 1.0, 1.0, 1.0, 1.0, 1.0, 1.0, 1.0, 1.0, 1.0, 1.0, 1.0, 1.0, 1.0, 1.0, 1.0, 1.0, 1.0, 1.0, 1.0, 1.0, 1.0, 1.0, 1.0, 1.0, 1.0, 1.0, 1.0, 1.0, 1.0, 1.0, 1.0, 1.0, 1.0, 1.0, 1.0, 1.0, 1.0, 1.0, 1.0, 1.0, 1.0, 1.0, 1.0, 1.0, 1.0, 1.0, 1.0, 1.0, 1.0, 1.0, 1.0, 1.0, 1.0, 1.0, 1.0, 1.0, 1.0, 1.0, 1.0, 1.0, 1.0, 1.0, 1.0, 1.0, 1.0, 1.0, 1.0, 1.0, 1.0, 1.0, 1.0, 1.0, 1.0, 1.0, 1.0, 1.0, 1.0, 1.0, 1.0, 1.0, 1.0, 1.0, 1.0, 1.0, 1.0, 1.0, 1.0, 1.0, 1.0, 1.0, 1.0, 1.0, 1.0, 1.0, 1.0, 1.0, 1.0, 1.0, 1.0, 1.0, 1.0, 1.0, 1.0, 1.0, 1.0, 1.0, 1.0, 1.0, 1.0, 1.0, 1.0, 1.0, 1.0, 1.0, 1.0, 1.0, 1.0, 1.0, 1.0, 1.0, 1.0, 1.0, 1.0, 1.0, 1.0, 1.0, 1.0, 1.0, 1.0, 1.0, 1.0, 1.0, 1.0, 1.0, 1.0, 1.0, 1.0, 1.0, 1.0, 1.0, 1.0, 1.0, 1.0, 1.0, 1.0, 1.0, 1.0, 1.0, 1.0, 1.0, 1.0, 1.0, 1.0, 1.0, 1.0, 1.0, 1.0, 1.0, 1.0, 1.0, 1.0, 1.0, 1.0, 1.0, 1.0, 1.0, 1.0, 1.0, 1.0, 1.0, 1.0, 1.0, 1.0, 1.0, 1.0, 1.0, 1.0, 1.0, 1.0, 1.0, 1.0, 1.0, 1.0, 1.0, 1.0, 1.0, 1.0, 1.0, 1.0, 1.0, 1.0, 1.0, 1.0, 1.0, 1.0, 1.0, 1.0, 1.0, 1.0, 1.0, 1.0, 1.0, 1.0, 1.0, 1.0, 1.0, 1.0, 1.0, 1.0, 1.0, 1.0, 1.0, 1.0, 1.0, 1.0, 1.0, 1.0, 1.0, 1.0, 1.0, 1.0, 1.0, 1.0, 1.0, 1.0, 1.0, 1.0, 1.0, 1.0, 1.0, 1.0, 1.0, 1.0, 1.0, 1.0, 1.0, 1.0, 1.0, 1.0, 1.0, 1.0, 1.0, 1.0, 1.0, 1.0, 1.0, 1.0, 1.0, 1.0, 1.0, 1.0, 1.0, 1.0, 1.0, 1.0, 1.0, 1.0, 1.0, 1.0, 1.0, 1.0, 1.0, 1.0, 1.0, 1.0, 1.0, 1.0, 1.0, 1.0, 1.0, 1.0, 1.0, 1.0, 1.0, 1.0, 1.0, 1.0, 1.0, 1.0, 1.0, 1.0, 1.0, 1.0, 1.0, 1.0, 1.0, 1.0, 1.0, 1.0, 1.0, 1.0, 1.0, 1.0, 1.0, 1.0, 1.0, 1.0, 1.0, 1.0, 1.0, 1.0, 1.0, 1.0, 1.0, 1.0, 1.0, 1.0, 1.0, 1.0, 1.0, 1.0, 1.0, 1.0, 1.0, 1.0, 1.0, 1.0, 1.0, 1.0, 1.0, 1.0, 1.0, 1.0, 1.0, 1.0, 1.0, 1.0, 1.0, 1.0, 1.0, 1.0, 1.0, 1.0, 1.0, 1.0, 1.0, 1.0, 1.0, 1.0, 1.0, 1.0, 1.0, 1.0, 1.0, 1.0, 1.0, 1.0, 1.0, 1.0, 1.0, 1.0, 1.0, 1.0, 1.0, 1.0, 1.0, 1.0, 1.0, 1.0, 1.0, 1.0, 1.0, 1.0, 1.0, 1.0, 1.0, 1.0, 1.0, 1.0, 1.0, 1.0, 1.0, 1.0, 1.0, 1.0, 1.0, 1.0, 1.0, 1.0, 1.0, 1.0, 1.0, 1.0, 1.0, 1.0, 1.0, 1.0, 1.0, 1.0, 1.0, 1.0, 1.0, 1.0, 1.0, 1.0, 1.0, 1.0, 1.0, 1.0, 1.0, 1.0, 1.0, 1.0, 1.0, 1.0, 1.0, 1.0, 1.0, 1.0, 1.0, 1.0, 1.0, 1.0, 1.0, 1.0, 1.0, 1.0, 1.0, 1.0, 1.0, 1.0, 1.0, 1.0, 1.0, 1.0, 1.0, 1.0, 1.0, 1.0, 1.0, 1.0, 1.0, 1.0, 1.0, 1.0, 1.0, 1.0, 1.0, 1.0, 1.0, 1.0, 1.0, 1.0, 1.0, 1.0, 1.0, 1.0, 1.0, 1.0, 1.0, 1.0, 1.0, 1.0, 1.0, 1.0, 1.0, 1.0, 1.0, 1.0, 1.0, 1.0, 1.0, 1.0, 1.0, 1.0, 1.0, 1.0, 1.0, 1.0, 1.0, 1.0, 1.0, 1.0, 1.0, 1.0, 1.0, 1.0, 1.0, 1.0, 1.0, 1.0, 1.0, 1.0, 1.0, 1.0, 1.0, 1.0, 1.0, 1.0, 1.0, 1.0, 1.0, 1.0, 1.0, 1.0, 1.0, 1.0, 1.0, 1.0, 1.0, 1.0, 1.0, 1.0, 1.0, 1.0, 1.0, 1.0, 1.0, 1.0, 1.0, 1.0, 1.0, 1.0, 1.0, 1.0, 1.0, 1.0, 1.0, 1.0, 1.0, 1.0, 1.0, 1.0, 1.0, 1.0, 1.0, 1.0, 1.0, 1.0, 1.0, 1.0, 1.0, 1.0, 1.0, 1.0, 1.0, 1.0, 1.0, 1.0, 1.0, 1.0, 1.0, 1.0, 1.0, 1.0, 1.0, 1.0, 1.0, 1.0, 1.0, 1.0, 1.0, 1.0, 1.0, 1.0, 1.0, 1.0, 1.0, 1.0, 1.0, 1.0, 1.0, 1.0, 1.0, 1.0, 1.0, 1.0, 1.0, 1.0, 1.0, 1.0, 1.0, 1.0, 1.0, 1.0, 1.0, 1.0, 1.0, 1.0, 1.0, 1.0, 1.0, 1.0, 1.0, 1.0, 1.0, 1.0, 1.0, 1.0, 1.0, 1.0, 1.0, 1.0, 1.0, 1.0, 1.0, 1.0, 1.0, 1.0, 1.0, 1.0, 1.0, 1.0, 1.0, 1.0, 1.0, 1.0, 1.0, 1.0, 1.0, 1.0, 1.0, 1.0, 1.0, 1.0, 1.0, 1.0, 1.0, 1.0, 1.0, 1.0, 1.0, 1.0, 1.0, 1.0, 1.0, 1.0, 1.0, 1.0, 1.0, 1.0, 1.0, 1.0, 1.0, 1.0, 1.0, 1.0, 1.0, 1.0, 1.0, 1.0, 1.0, 1.0, 1.0, 1.0, 1.0, 1.0, 1.0, 1.0, 1.0, 1.0, 1.0, 1.0, 1.0, 1.0, 1.0, 1.0, 1.0, 1.0, 1.0, 1.0, 1.0, 1.0, 1.0, 1.0, 1.0, 1.0, 1.0, 1.0, 1.0, 1.0, 1.0, 1.0, 1.0, 1.0, 1.0, 1.0, 1.0, 1.0, 1.0, 1.0, 1.0, 1.0, 1.0, 1.0, 1.0, 1.0, 1.0, 1.0, 1.0, 1.0, 1.0, 1.0, 1.0, 1.0, 1.0, 1.0, 1.0, 1.0, 1.0, 1.0, 1.0, 1.0, 1.0, 1.0, 1.0, 1.0, 1.0, 1.0, 1.0, 1.0, 1.0, 1.0, 1.0, 1.0, 1.0, 1.0, 1.0, 1.0, 1.0, 1.0, 1.0, 1.0, 1.0, 1.0, 1.0, 1.0, 1.0, 1.0, 1.0, 1.0, 1.0, 1.0, 1.0, 1.0, 1.0, 1.0, 1.0, 1.0, 1.0, 1.0, 1.0, 1.0, 1.0, 1.0, 1.0, 1.0, 1.0, 1.0, 1.0, 1.0, 1.0, 1.0, 1.0, 1.0, 1.0, 1.0, 1.0, 1.0, 1.0, 1.0, 1.0, 1.0, 1.0, 1.0, 1.0, 1.0, 1.0, 1.0, 1.0, 1.0, 1.0, 1.0, 1.0, 1.0, 1.0, 1.0, 1.0, 1.0, 1.0, 1.0, 1.0, 1.0, 1.0, 1.0, 1.0, 1.0, 1.0, 1.0, 1.0, 1.0, 1.0, 1.0, 1.0, 1.0, 1.0, 1.0, 1.0, 1.0, 1.0, 1.0, 1.0, 1.0, 1.0, 1.0, 1.0, 1.0, 1.0, 1.0, 1.0, 1.0, 1.0, 1.0, 1.0, 1.0, 1.0, 1.0, 1.0, 1.0, 1.0, 1.0, 1.0, 1.0, 1.0, 1.0, 1.0, 1.0, 1.0, 1.0, 1.0, 1.0, 1.0, 1.0, 1.0, 1.0, 1.0, 1.0, 1.0, 1.0, 1.0, 1.0, 1.0, 1.0, 1.0, 1.0, 1.0, 1.0, 1.0, 1.0, 1.0, 1.0, 1.0, 1.0, 1.0, 1.0, 1.0, 1.0, 1.0, 1.0, 1.0, 1.0, 1.0, 1.0, 1.0, 1.0, 1.0, 1.0, 1.0, 1.0, 1.0, 1.0, 1.0, 1.0, 1.0, 1.0, 1.0, 1.0, 1.0, 1.0, 1.0, 1.0, 1.0, 1.0, 1.0, 1.0, 1.0, 1.0, 1.0, 1.0, 1.0, 1.0, 1.0, 1.0, 1.0, 1.0, 1.0, 1.0, 1.0, 1.0, 1.0, 1.0, 1.0, 1.0, 1.0, 1.0, 1.0, 1.0, 1.0, 1.0, 1.0, 1.0, 1.0, 1.0, 1.0, 1.0, 1.0, 1.0, 1.0, 1.0, 1.0, 1.0, 1.0, 1.0, 1.0, 1.0, 1.0, 1.0, 1.0, 1.0, 1.0, 1.0, 1.0, 1.0, 1.0, 1.0, 1.0, 1.0, 1.0, 1.0, 1.0, 1.0, 1.0, 1.0, 1.0, 1.0, 1.0, 1.0, 1.0, 1.0, 1.0, 1.0, 1.0, 1.0, 1.0, 1.0, 1.0, 1.0, 1.0, 1.0, 1.0, 1.0, 1.0, 1.0, 1.0, 1.0, 1.0, 1.0, 1.0, 1.0, 1.0, 1.0, 1.0, 1.0, 1.0, 1.0, 1.0, 1.0, 1.0, 1.0, 1.0, 1.0, 1.0, 1.0, 1.0, 1.0, 1.0, 1.0, 1.0, 1.0, 1.0, 1.0, 1.0, 1.0, 1.0, 1.0, 1.0, 1.0, 1.0, 1.0, 1.0, 1.0, 1.0, 1.0, 1.0, 1.0, 1.0, 1.0, 1.0, 1.0, 1.0, 1.0, 1.0, 1.0, 1.0, 1.0, 1.0, 1.0, 1.0, 1.0, 1.0, 1.0, 1.0, 1.0, 1.0, 1.0, 1.0, 1.0, 1.0, 1.0, 1.0, 1.0, 1.0, 1.0, 1.0, 1.0, 1.0, 1.0, 1.0, 1.0, 1.0, 1.0, 1.0, 1.0, 1.0, 1.0, 1.0, 1.0, 1.0, 1.0, 1.0, 1.0, 1.0, 1.0, 1.0, 1.0, 1.0, 1.0, 1.0, 1.0, 1.0, 1.0, 1.0, 1.0, 1.0, 1.0, 1.0, 1.0, 1.0, 1.0, 1.0, 1.0, 1.0, 1.0, 1.0, 1.0, 1.0, 1.0, 1.0, 1.0, 1.0, 1.0, 1.0, 1.0, 1.0, 1.0, 1.0, 1.0, 1.0, 1.0, 1.0, 1.0, 1.0, 1.0, 1.0, 1.0, 1.0, 1.0, 1.0, 1.0, 1.0, 1.0, 1.0, 1.0, 1.0, 1.0, 1.0, 1.0, 1.0, 1.0, 1.0, 1.0, 1.0, 1.0, 1.0, 1.0, 1.0, 1.0, 1.0, 1.0, 1.0, 1.0, 1.0, 1.0, 1.0, 1.0, 1.0, 1.0, 1.0, 1.0, 1.0, 1.0, 1.0, 1.0, 1.0, 1.0, 1.0, 1.0, 1.0, 1.0, 1.0, 1.0, 1.0, 1.0, 1.0, 1.0, 1.0, 1.0, 1.0, 1.0, 1.0, 1.0, 1.0, 1.0, 1.0, 1.0, 1.0, 1.0, 1.0, 1.0, 1.0, 1.0, 1.0, 1.0, 1.0, 1.0, 1.0, 1.0, 1.0, 1.0, 1.0, 1.0, 1.0, 1.0, 1.0, 1.0, 1.0, 1.0, 1.0, 1.0, 1.0, 1.0, 1.0, 1.0, 1.0, 1.0, 1.0, 1.0, 1.0, 1.0, 1.0, 1.0, 1.0, 1.0, 1.0, 1.0, 1.0, 1.0, 1.0, 1.0, 1.0, 1.0, 1.0, 1.0, 1.0, 1.0, 1.0, 1.0, 1.0, 1.0, 1.0, 1.0, 1.0, 1.0, 1.0, 1.0, 1.0, 1.0, 1.0, 1.0, 1.0, 1.0, 1.0, 1.0, 1.0, 1.0, 1.0, 1.0, 1.0, 1.0, 1.0, 1.0, 1.0, 1.0, 1.0, 1.0, 1.0, 1.0, 1.0, 1.0, 1.0, 1.0, 1.0, 1.0, 1.0, 1.0, 1.0, 1.0, 1.0, 1.0, 1.0, 1.0, 1.0, 1.0, 1.0, 1.0, 1.0, 1.0, 1.0, 1.0, 1.0, 1.0, 1.0, 1.0, 1.0, 1.0, 1.0, 1.0, 1.0, 1.0, 1.0, 1.0, 1.0, 1.0, 1.0, 1.0, 1.0, 1.0, 1.0, 1.0, 1.0, 1.0, 1.0, 1.0, 1.0, 1.0, 1.0, 1.0, 1.0, 1.0, 1.0, 1.0, 1.0, 1.0, 1.0, 1.0, 1.0, 1.0, 1.0, 1.0, 1.0, 1.0, 1.0, 1.0, 1.0, 1.0, 1.0, 1.0, 1.0, 1.0, 1.0, 1.0, 1.0, 1.0, 1.0, 1.0, 1.0, 1.0, 1.0, 1.0, 1.0, 1.0, 1.0, 1.0, 1.0, 1.0, 1.0, 1.0, 1.0, 1.0, 1.0, 1.0, 1.0, 1.0, 1.0, 1.0, 1.0, 1.0, 1.0, 1.0, 1.0, 1.0, 1.0, 1.0, 1.0, 1.0, 1.0, 1.0, 1.0, 1.0, 1.0, 1.0, 1.0, 1.0, 1.0, 1.0, 1.0, 1.0, 1.0, 1.0, 1.0, 1.0, 1.0, 1.0, 1.0, 1.0, 1.0, 1.0, 1.0, 1.0, 1.0, 1.0, 1.0, 1.0, 1.0, 1.0, 1.0, 1.0, 1.0, 1.0, 1.0, 1.0, 1.0, 1.0, 1.0, 1.0, 1.0, 1.0, 1.0, 1.0, 1.0, 1.0, 1.0, 1.0, 1.0, 1.0, 1.0, 1.0, 1.0, 1.0, 1.0, 1.0, 1.0, 1.0, 1.0, 1.0, 1.0, 1.0, 1.0, 1.0, 1.0, 1.0, 1.0, 1.0, 1.0, 1.0, 1.0, 1.0, 1.0, 1.0, 1.0, 1.0, 1.0, 1.0, 1.0, 1.0, 1.0, 1.0, 1.0, 1.0, 1.0, 1.0, 1.0, 1.0, 1.0, 1.0, 1.0, 1.0, 1.0, 1.0, 1.0, 1.0, 1.0, 1.0, 1.0, 1.0, 1.0, 1.0, 1.0, 1.0, 1.0, 1.0, 1.0, 1.0, 1.0, 1.0, 1.0, 1.0, 1.0, 1.0, 1.0, 1.0, 1.0, 1.0, 1.0, 1.0, 1.0, 1.0, 1.0, 1.0, 1.0, 1.0, 1.0, 1.0, 1.0, 1.0, 1.0, 1.0, 1.0, 1.0, 1.0, 1.0, 1.0, 1.0, 1.0, 1.0, 1.0, 1.0, 1.0, 1.0, 1.0, 1.0, 1.0, 1.0, 1.0, 1.0, 1.0, 1.0, 1.0, 1.0, 1.0, 1.0, 1.0, 1.0, 1.0, 1.0, 1.0, 1.0, 1.0, 1.0, 1.0, 1.0, 1.0, 1.0, 1.0, 1.0, 1.0, 1.0, 1.0, 1.0, 1.0, 1.0, 1.0, 1.0, 1.0, 1.0, 1.0, 1.0, 1.0, 1.0, 1.0, 1.0, 1.0, 1.0, 1.0, 1.0, 1.0, 1.0, 1.0, 1.0, 1.0, 1.0, 1.0, 1.0, 1.0, 1.0, 1.0, 1.0, 1.0, 1.0, 1.0, 1.0, 1.0, 1.0, 1.0, 1.0, 1.0, 1.0, 1.0, 1.0, 1.0, 1.0, 1.0, 1.0, 1.0, 1.0, 1.0, 1.0, 1.0, 1.0, 1.0, 1.0, 1.0, 1.0, 1.0, 1.0, 1.0, 1.0, 1.0, 1.0, 1.0, 1.0, 1.0, 1.0, 1.0, 1.0, 1.0, 1.0, 1.0, 1.0, 1.0, 1.0, 1.0, 1.0, 1.0, 1.0, 1.0, 1.0, 1.0, 1.0, 1.0, 1.0, 1.0, 1.0, 1.0, 1.0, 1.0, 1.0, 1.0, 1.0, 1.0, 1.0, 1.0, 1.0, 1.0, 1.0, 1.0, 1.0, 1.0, 1.0, 1.0, 1.0, 1.0, 1.0, 1.0, 1.0, 1.0, 1.0, 1.0, 1.0, 1.0, 1.0, 1.0, 1.0, 1.0, 1.0, 1.0, 1.0, 1.0, 1.0, 1.0, 1.0, 1.0, 1.0, 1.0, 1.0, 1.0, 1.0, 1.0, 1.0, 1.0, 1.0, 1.0, 1.0, 1.0, 1.0, 1.0, 1.0, 1.0, 1.0, 1.0, 1.0, 1.0, 1.0, 1.0, 1.0, 1.0, 1.0, 1.0, 1.0, 1.0, 1.0, 1.0, 1.0, 1.0, 1.0, 1.0, 1.0, 1.0, 1.0, 1.0, 1.0, 1.0, 1.0, 1.0, 1.0, 1.0, 1.0, 1.0, 1.0, 1.0, 1.0, 1.0, 1.0, 1.0, 1.0, 1.0, 1.0, 1.0, 1.0, 1.0, 1.0, 1.0, 1.0, 1.0, 1.0, 1.0, 1.0, 1.0, 1.0, 1.0, 1.0, 1.0, 1.0, 1.0, 1.0, 1.0, 1.0, 1.0, 1.0, 1.0, 1.0, 1.0, 1.0, 1.0, 1.0, 1.0, 1.0, 1.0, 1.0, 1.0, 1.0, 1.0, 1.0, 1.0, 1.0, 1.0, 1.0, 1.0, 1.0, 1.0, 1.0, 1.0, 1.0, 1.0, 1.0, 1.0, 1.0, 1.0, 1.0, 1.0, 1.0, 1.0, 1.0, 1.0, 1.0, 1.0, 1.0, 1.0, 1.0, 1.0, 1.0, 1.0, 1.0, 1.0, 1.0, 1.0, 1.0, 1.0, 1.0, 1.0, 1.0, 1.0, 1.0, 1.0, 1.0, 1.0, 1.0, 1.0, 1.0, 1.0, 1.0, 1.0, 1.0, 1.0, 1.0, 1.0, 1.0, 1.0, 1.0, 1.0, 1.0, 1.0, 1.0, 1.0, 1.0, 1.0, 1.0, 1.0, 1.0, 1.0, 1.0, 1.0, 1.0, 1.0, 1.0, 1.0, 1.0, 1.0, 1.0, 1.0, 1.0, 1.0, 1.0, 1.0, 1.0, 1.0, 1.0, 1.0, 1.0, 1.0, 1.0, 1.0, 1.0, 1.0, 1.0, 1.0, 1.0, 1.0, 1.0, 1.0, 1.0, 1.0, 1.0, 1.0, 1.0, 1.0, 1.0, 1.0, 1.0, 1.0, 1.0, 1.0, 1.0, 1.0, 1.0, 1.0, 1.0, 1.0, 1.0, 1.0, 1.0, 1.0, 1.0, 1.0, 1.0, 1.0, 1.0, 1.0, 1.0, 1.0, 1.0, 1.0, 1.0, 1.0, 1.0, 1.0, 1.0, 1.0, 1.0, 1.0, 1.0, 1.0, 1.0, 1.0, 1.0, 1.0, 1.0, 1.0, 1.0, 1.0, 1.0, 1.0, 1.0, 1.0, 1.0, 1.0, 1.0, 1.0, 1.0, 1.0, 1.0, 1.0, 1.0, 1.0, 1.0, 1.0, 1.0, 1.0, 1.0, 1.0, 1.0, 1.0, 1.0, 1.0, 1.0, 1.0, 1.0, 1.0, 1.0, 1.0, 1.0, 1.0, 1.0, 1.0, 1.0, 1.0, 1.0, 1.0, 1.0, 1.0, 1.0, 1.0, 1.0, 1.0, 1.0, 1.0, 1.0, 1.0, 1.0, 1.0, 1.0, 1.0, 1.0, 1.0, 1.0, 1.0, 1.0, 1.0, 1.0, 1.0, 1.0, 1.0, 1.0, 1.0, 1.0, 1.0, 1.0, 1.0, 1.0, 1.0, 1.0, 1.0, 1.0, 1.0, 1.0, 1.0, 1.0, 1.0, 1.0, 1.0, 1.0, 1.0, 1.0, 1.0, 1.0, 1.0, 1.0, 1.0, 1.0, 1.0, 1.0, 1.0, 1.0, 1.0, 1.0, 1.0, 1.0, 1.0, 1.0, 1.0, 1.0, 1.0, 1.0, 1.0, 1.0, 1.0, 1.0, 1.0, 1.0, 1.0, 1.0, 1.0, 1.0, 1.0, 1.0, 1.0, 1.0, 1.0, 1.0, 1.0, 1.0, 1.0, 1.0, 1.0, 1.0, 1.0, 1.0, 1.0, 1.0, 1.0, 1.0, 1.0, 1.0, 1.0, 1.0, 1.0, 1.0, 1.0, 1.0, 1.0, 1.0, 1.0, 1.0, 1.0, 1.0, 1.0, 1.0, 1.0, 1.0, 1.0, 1.0, 1.0, 1.0, 1.0, 1.0, 1.0, 1.0, 1.0, 1.0, 1.0, 1.0, 1.0, 1.0, 1.0, 1.0, 1.0, 1.0, 1.0, 1.0, 1.0, 1.0, 1.0, 1.0, 1.0, 1.0, 1.0, 1.0, 1.0, 1.0, 1.0, 1.0, 1.0, 1.0, 1.0, 1.0, 1.0, 1.0, 1.0, 1.0, 1.0, 1.0, 1.0, 1.0, 1.0, 1.0, 1.0, 1.0, 1.0, 1.0, 1.0, 1.0, 1.0, 1.0, 1.0, 1.0, 1.0, 1.0, 1.0, 1.0, 1.0, 1.0, 1.0, 1.0, 1.0, 1.0, 1.0, 1.0, 1.0, 1.0, 1.0, 1.0, 1.0, 1.0, 1.0, 1.0, 1.0, 1.0, 1.0, 1.0, 1.0, 1.0, 1.0, 1.0, 1.0, 1.0, 1.0, 1.0, 1.0, 1.0, 1.0, 1.0, 1.0, 1.0, 1.0, 1.0, 1.0, 1.0, 1.0, 1.0, 1.0, 1.0, 1.0, 1.0, 1.0, 1.0, 1.0, 1.0, 1.0, 1.0, 1.0, 1.0, 1.0, 1.0, 1.0, 1.0, 1.0, 1.0, 1.0, 1.0, 1.0, 1.0, 1.0, 1.0, 1.0, 1.0, 1.0, 1.0, 1.0, 1.0, 1.0, 1.0, 1.0, 1.0, 1.0, 1.0, 1.0, 1.0, 1.0, 1.0, 1.0, 1.0, 1.0, 1.0, 1.0, 1.0, 1.0, 1.0, 1.0, 1.0, 1.0, 1.0, 1.0, 1.0, 1.0, 1.0, 1.0, 1.0, 1.0, 1.0, 1.0, 1.0, 1.0, 1.0, 1.0, 1.0, 1.0, 1.0, 1.0, 1.0, 1.0, 1.0, 1.0, 1.0, 1.0, 1.0, 1.0, 1.0, 1.0, 1.0, 1.0, 1.0, 1.0, 1.0, 1.0, 1.0, 1.0, 1.0, 1.0, 1.0, 1.0, 1.0, 1.0, 1.0, 1.0, 1.0, 1.0, 1.0, 1.0, 1.0, 1.0, 1.0, 1.0, 1.0, 1.0, 1.0, 1.0, 1.0, 1.0, 1.0, 1.0, 1.0, 1.0, 1.0, 1.0, 1.0, 1.0, 1.0, 1.0, 1.0, 1.0, 1.0, 1.0, 1.0, 1.0, 1.0, 1.0, 1.0, 1.0, 1.0, 1.0, 1.0, 1.0, 1.0, 1.0, 1.0, 1.0, 1.0, 1.0, 1.0, 1.0, 1.0, 1.0, 1.0, 1.0, 1.0, 1.0, 1.0, 1.0, 1.0, 1.0, 1.0, 1.0, 1.0, 1.0, 1.0, 1.0, 1.0, 1.0, 1.0, 1.0, 1.0, 1.0, 1.0, 1.0, 1.0, 1.0, 1.0, 1.0, 1.0, 1.0, 1.0, 1.0, 1.0, 1.0, 1.0, 1.0, 1.0, 1.0, 1.0, 1.0, 1.0, 1.0, 1.0, 1.0, 1.0, 1.0, 1.0, 1.0, 1.0, 1.0, 1.0, 1.0, 1.0, 1.0, 1.0, 1.0, 1.0, 1.0, 1.0, 1.0, 1.0, 1.0, 1.0, 1.0, 1.0, 1.0, 1.0, 1.0, 1.0, 1.0, 1.0, 1.0, 1.0, 1.0, 1.0, 1.0, 1.0, 1.0, 1.0, 1.0, 1.0, 1.0, 1.0, 1.0, 1.0, 1.0, 1.0, 1.0, 1.0, 1.0, 1.0, 1.0, 1.0, 1.0, 1.0, 1.0, 1.0, 1.0, 1.0, 1.0, 1.0, 1.0, 1.0, 1.0, 1.0, 1.0, 1.0, 1.0, 1.0, 1.0, 1.0, 1.0, 1.0, 1.0, 1.0, 1.0, 1.0, 1.0, 1.0, 1.0, 1.0, 1.0, 1.0, 1.0, 1.0, 1.0, 1.0, 1.0, 1.0, 1.0, 1.0, 1.0, 1.0, 1.0, 1.0, 1.0, 1.0, 1.0, 1.0, 1.0, 1.0, 1.0, 1.0, 1.0, 1.0, 1.0, 1.0, 1.0, 1.0, 1.0, 1.0, 1.0, 1.0, 1.0, 1.0, 1.0, 1.0, 1.0, 1.0, 1.0, 1.0, 1.0, 1.0, 1.0, 1.0, 1.0, 1.0, 1.0, 1.0, 1.0, 1.0, 1.0, 1.0, 1.0, 1.0, 1.0, 1.0, 1.0, 1.0, 1.0, 1.0, 1.0, 1.0, 1.0, 1.0, 1.0, 1.0, 1.0, 1.0, 1.0, 1.0, 1.0, 1.0, 1.0, 1.0, 1.0, 1.0, 1.0, 1.0, 1.0, 1.0, 1.0, 1.0, 1.0, 1.0, 1.0, 1.0, 1.0, 1.0, 1.0, 1.0, 1.0, 1.0, 1.0, 1.0, 1.0, 1.0, 1.0, 1.0, 1.0, 1.0, 1.0, 1.0, 1.0, 1.0, 1.0, 1.0, 1.0, 1.0, 1.0, 1.0, 1.0, 1.0, 1.0, 1.0, 1.0, 1.0, 1.0, 1.0, 1.0, 1.0, 1.0, 1.0, 1.0, 1.0, 1.0, 1.0, 1.0, 1.0, 1.0, 1.0, 1.0, 1.0, 1.0, 1.0, 1.0, 1.0, 1.0, 1.0, 1.0, 1.0, 1.0, 1.0, 1.0, 1.0, 1.0, 1.0, 1.0, 1.0, 1.0, 1.0, 1.0, 1.0, 1.0, 1.0, 1.0, 1.0, 1.0, 1.0, 1.0])
me_icosphere_001.update()

# ---- objects
ob_icosphere = bpy.data.objects.new('Icosphere', me_icosphere_001)

# ---- transforms, parenting, visibility, modifiers, constraints
ob_icosphere.location = (0.0, 0.0, 0.0)
ob_icosphere.scale = (2.483, 2.483, 2.483)

# ---- collection membership
col_collection.objects.link(ob_icosphere)

# ---- scene / render settings (as saved in the file)
scene.frame_start = 1; scene.frame_end = 250; scene.frame_set(116)
scene.render.engine = 'BLENDER_EEVEE_NEXT'
scene.cycles.sampling_pattern = 'TABULATED_SOBOL'
scene.view_settings.view_transform = 'Filmic'
bpy.context.view_layer.update()

# ---- added for rendering (the .blend has no active camera and no usable light): camera, sun
cam_auto = bpy.data.cameras.new('AutoCamera')
cam_auto.lens = 50.0
cam_auto.sensor_width = 36.0
cam_auto.clip_end = 1000.0
ob_auto_camera = bpy.data.objects.new('AutoCamera', cam_auto)
scene.collection.objects.link(ob_auto_camera)
ob_auto_camera.location = (10.167, -12.3213, 5.70339)
ob_auto_camera.rotation_euler = (1.09748, -7.21219e-08, 0.694738)
scene.camera = ob_auto_camera
light_auto_sun = bpy.data.lights.new('AutoSun', 'SUN')
light_auto_sun.energy = 3.0
light_auto_sun.angle = 0.0523599
ob_auto_sun = bpy.data.objects.new('AutoSun', light_auto_sun)
scene.collection.objects.link(ob_auto_sun)
ob_auto_sun.rotation_euler = (0.872665, 0.174533, 0.523599)
bpy.context.view_layer.update()
